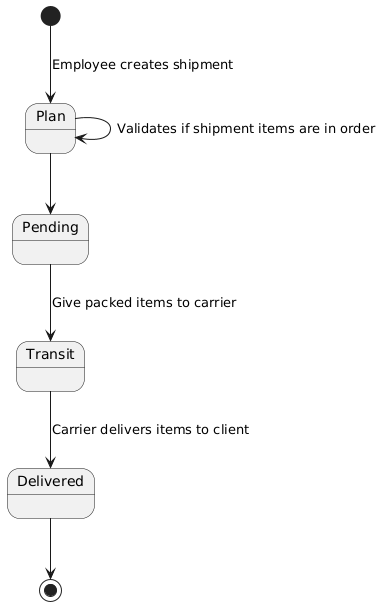

The diagram above was rendered by PlantUML. Its source (embedded in the PNG):
@startuml
[*] --> Plan: Employee creates shipment

state "Plan" as Plan
state "Pending" as Pending
state "Transit" as Transit
state "Delivered" as Delivered

Plan--> Plan: Validates if shipment items are in order
Plan --> Pending
Pending --> Transit : Give packed items to carrier
Transit --> Delivered : Carrier delivers items to client
Delivered --> [*]
@enduml